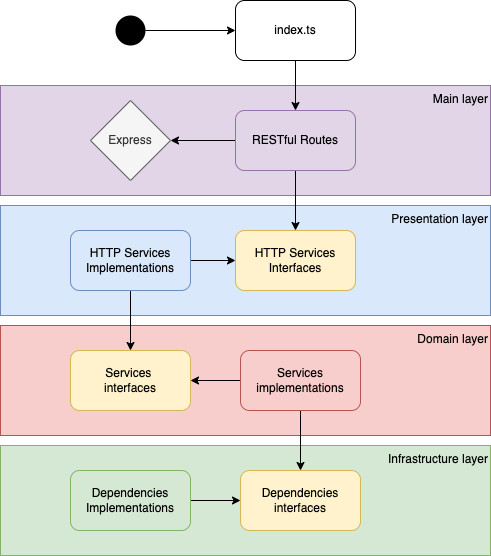

The diagram above was exported from draw.io. Its source (the exported page's mxGraphModel, read from the mxfile embedded in the PNG):
<mxGraphModel dx="946" dy="614" grid="1" gridSize="10" guides="1" tooltips="1" connect="1" arrows="1" fold="1" page="1" pageScale="1" pageWidth="850" pageHeight="1100" math="0" shadow="0">
  <root>
    <mxCell id="0" />
    <mxCell id="1" parent="0" />
    <mxCell id="6DZbbCeIWo0pxT6P0reM-18" style="edgeStyle=orthogonalEdgeStyle;rounded=0;orthogonalLoop=1;jettySize=auto;html=1;" edge="1" parent="1" source="6DZbbCeIWo0pxT6P0reM-2" target="6DZbbCeIWo0pxT6P0reM-3">
      <mxGeometry relative="1" as="geometry" />
    </mxCell>
    <mxCell id="6DZbbCeIWo0pxT6P0reM-2" value="" style="ellipse;fillColor=#000000;strokeColor=none;" vertex="1" parent="1">
      <mxGeometry x="245" y="80" width="30" height="30" as="geometry" />
    </mxCell>
    <mxCell id="6DZbbCeIWo0pxT6P0reM-4" value="Main layer" style="rounded=0;whiteSpace=wrap;html=1;verticalAlign=top;align=right;fillColor=#e1d5e7;strokeColor=#9673a6;" vertex="1" parent="1">
      <mxGeometry x="130" y="150" width="490" height="110" as="geometry" />
    </mxCell>
    <mxCell id="6DZbbCeIWo0pxT6P0reM-19" style="edgeStyle=orthogonalEdgeStyle;rounded=0;orthogonalLoop=1;jettySize=auto;html=1;" edge="1" parent="1" source="6DZbbCeIWo0pxT6P0reM-3" target="6DZbbCeIWo0pxT6P0reM-10">
      <mxGeometry relative="1" as="geometry" />
    </mxCell>
    <mxCell id="6DZbbCeIWo0pxT6P0reM-5" value="Presentation layer" style="rounded=0;whiteSpace=wrap;html=1;verticalAlign=top;align=right;fillColor=#dae8fc;strokeColor=#6c8ebf;" vertex="1" parent="1">
      <mxGeometry x="130" y="270" width="490" height="110" as="geometry" />
    </mxCell>
    <mxCell id="6DZbbCeIWo0pxT6P0reM-6" value="Domain layer" style="rounded=0;whiteSpace=wrap;html=1;verticalAlign=top;align=right;fillColor=#f8cecc;strokeColor=#b85450;" vertex="1" parent="1">
      <mxGeometry x="130" y="390" width="490" height="110" as="geometry" />
    </mxCell>
    <mxCell id="6DZbbCeIWo0pxT6P0reM-7" value="Infrastructure layer" style="rounded=0;whiteSpace=wrap;html=1;verticalAlign=top;align=right;fillColor=#d5e8d4;strokeColor=#82b366;" vertex="1" parent="1">
      <mxGeometry x="130" y="510" width="490" height="110" as="geometry" />
    </mxCell>
    <mxCell id="6DZbbCeIWo0pxT6P0reM-9" value="Express" style="rhombus;whiteSpace=wrap;html=1;fillColor=#f5f5f5;fontColor=#333333;strokeColor=#666666;" vertex="1" parent="1">
      <mxGeometry x="220" y="165" width="80" height="80" as="geometry" />
    </mxCell>
    <mxCell id="6DZbbCeIWo0pxT6P0reM-20" style="edgeStyle=orthogonalEdgeStyle;rounded=0;orthogonalLoop=1;jettySize=auto;html=1;" edge="1" parent="1" source="6DZbbCeIWo0pxT6P0reM-10" target="6DZbbCeIWo0pxT6P0reM-9">
      <mxGeometry relative="1" as="geometry" />
    </mxCell>
    <mxCell id="6DZbbCeIWo0pxT6P0reM-21" style="edgeStyle=orthogonalEdgeStyle;rounded=0;orthogonalLoop=1;jettySize=auto;html=1;" edge="1" parent="1" source="6DZbbCeIWo0pxT6P0reM-10" target="6DZbbCeIWo0pxT6P0reM-15">
      <mxGeometry relative="1" as="geometry" />
    </mxCell>
    <mxCell id="6DZbbCeIWo0pxT6P0reM-10" value="RESTful Routes" style="rounded=1;whiteSpace=wrap;html=1;fillColor=#e1d5e7;strokeColor=#9673a6;" vertex="1" parent="1">
      <mxGeometry x="365" y="175" width="120" height="60" as="geometry" />
    </mxCell>
    <mxCell id="6DZbbCeIWo0pxT6P0reM-22" style="edgeStyle=orthogonalEdgeStyle;rounded=0;orthogonalLoop=1;jettySize=auto;html=1;" edge="1" parent="1" source="6DZbbCeIWo0pxT6P0reM-11" target="6DZbbCeIWo0pxT6P0reM-15">
      <mxGeometry relative="1" as="geometry" />
    </mxCell>
    <mxCell id="6DZbbCeIWo0pxT6P0reM-23" style="edgeStyle=orthogonalEdgeStyle;rounded=0;orthogonalLoop=1;jettySize=auto;html=1;" edge="1" parent="1" source="6DZbbCeIWo0pxT6P0reM-11" target="6DZbbCeIWo0pxT6P0reM-13">
      <mxGeometry relative="1" as="geometry" />
    </mxCell>
    <mxCell id="6DZbbCeIWo0pxT6P0reM-11" value="HTTP Services&lt;br&gt;Implementations" style="rounded=1;whiteSpace=wrap;html=1;fillColor=#dae8fc;strokeColor=#6c8ebf;" vertex="1" parent="1">
      <mxGeometry x="200" y="295" width="120" height="60" as="geometry" />
    </mxCell>
    <mxCell id="6DZbbCeIWo0pxT6P0reM-13" value="Services &lt;br&gt;interfaces" style="rounded=1;whiteSpace=wrap;html=1;fillColor=#fff2cc;strokeColor=#d6b656;" vertex="1" parent="1">
      <mxGeometry x="200" y="415" width="120" height="60" as="geometry" />
    </mxCell>
    <mxCell id="6DZbbCeIWo0pxT6P0reM-24" style="edgeStyle=orthogonalEdgeStyle;rounded=0;orthogonalLoop=1;jettySize=auto;html=1;" edge="1" parent="1" source="6DZbbCeIWo0pxT6P0reM-14" target="6DZbbCeIWo0pxT6P0reM-13">
      <mxGeometry relative="1" as="geometry" />
    </mxCell>
    <mxCell id="6DZbbCeIWo0pxT6P0reM-25" style="edgeStyle=orthogonalEdgeStyle;rounded=0;orthogonalLoop=1;jettySize=auto;html=1;" edge="1" parent="1" source="6DZbbCeIWo0pxT6P0reM-14" target="6DZbbCeIWo0pxT6P0reM-16">
      <mxGeometry relative="1" as="geometry" />
    </mxCell>
    <mxCell id="6DZbbCeIWo0pxT6P0reM-14" value="Services implementations" style="rounded=1;whiteSpace=wrap;html=1;fillColor=#f8cecc;strokeColor=#b85450;" vertex="1" parent="1">
      <mxGeometry x="370" y="415" width="120" height="60" as="geometry" />
    </mxCell>
    <mxCell id="6DZbbCeIWo0pxT6P0reM-15" value="HTTP Services&lt;br&gt;Interfaces" style="rounded=1;whiteSpace=wrap;html=1;fillColor=#fff2cc;strokeColor=#d6b656;" vertex="1" parent="1">
      <mxGeometry x="365" y="295" width="120" height="60" as="geometry" />
    </mxCell>
    <mxCell id="6DZbbCeIWo0pxT6P0reM-16" value="Dependencies&lt;br&gt;interfaces" style="rounded=1;whiteSpace=wrap;html=1;fillColor=#fff2cc;strokeColor=#d6b656;" vertex="1" parent="1">
      <mxGeometry x="370" y="535" width="120" height="60" as="geometry" />
    </mxCell>
    <mxCell id="6DZbbCeIWo0pxT6P0reM-26" style="edgeStyle=orthogonalEdgeStyle;rounded=0;orthogonalLoop=1;jettySize=auto;html=1;" edge="1" parent="1" source="6DZbbCeIWo0pxT6P0reM-17" target="6DZbbCeIWo0pxT6P0reM-16">
      <mxGeometry relative="1" as="geometry" />
    </mxCell>
    <mxCell id="6DZbbCeIWo0pxT6P0reM-17" value="Dependencies&lt;br&gt;Implementations" style="rounded=1;whiteSpace=wrap;html=1;fillColor=#d5e8d4;strokeColor=#82b366;" vertex="1" parent="1">
      <mxGeometry x="200" y="535" width="120" height="60" as="geometry" />
    </mxCell>
    <mxCell id="6DZbbCeIWo0pxT6P0reM-3" value="index.ts" style="rounded=1;whiteSpace=wrap;html=1;" vertex="1" parent="1">
      <mxGeometry x="365" y="65" width="120" height="60" as="geometry" />
    </mxCell>
  </root>
</mxGraphModel>